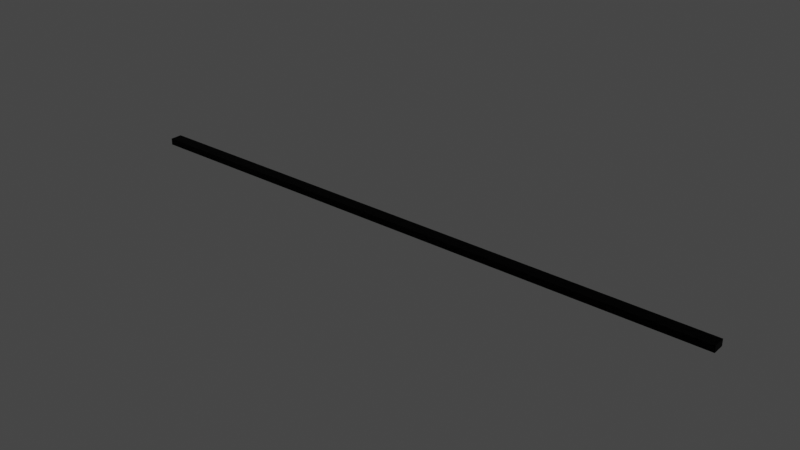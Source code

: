 # Source: LongFlatLight.blend  (saved by Blender 2.93.21; exported with 4.5.12 LTS)
import bpy
from mathutils import Matrix  # noqa: F401  (used for matrix-valued properties, if any)

bpy.ops.wm.read_factory_settings(use_empty=True)
scene = bpy.context.scene
scene.name = 'Scene'

# ---- collections
col_collection = bpy.data.collections.new('Collection'); scene.collection.children.link(col_collection)

# ---- materials (node trees are filled in below, after node groups)
mat_flat_light = bpy.data.materials.new('flat light')
mat_flat_light.use_transparent_shadow = False
mat_black_matt = bpy.data.materials.new('black matt')
mat_black_matt.use_transparent_shadow = False

# ---- material node trees
mat_flat_light.use_nodes = True; mat_flat_light.node_tree.nodes.clear()
_N = mat_flat_light.node_tree.nodes; _L = mat_flat_light.node_tree.links
n0 = _N.new('ShaderNodeBsdfPrincipled'); n0.name = 'Principled BSDF'; n0.location = (10, 300)
n0.distribution = 'GGX'
n0.subsurface_method = 'BURLEY'
n0.inputs[3].default_value = 1.45
n0.inputs[27].default_value = (0.8971, 0.8971, 0.8971, 1.0)
n0.inputs[28].default_value = 1.0
n1 = _N.new('ShaderNodeOutputMaterial'); n1.name = 'Material Output'; n1.location = (300, 300)
_L.new(n0.outputs[0], n1.inputs[0])
n1.is_active_output = True
mat_black_matt.use_nodes = True; mat_black_matt.node_tree.nodes.clear()
_N = mat_black_matt.node_tree.nodes; _L = mat_black_matt.node_tree.links
n0 = _N.new('ShaderNodeBsdfPrincipled'); n0.name = 'Principled BSDF'; n0.location = (10, 300)
n0.distribution = 'GGX'
n0.subsurface_method = 'BURLEY'
n0.inputs[0].default_value = (0.0, 0.0, 0.0, 1.0)
n0.inputs[3].default_value = 1.45
n0.inputs[13].default_value = 0.04074
n0.inputs[27].default_value = (0.0, 0.0, 0.0, 1.0)
n0.inputs[28].default_value = 1.0
n1 = _N.new('ShaderNodeOutputMaterial'); n1.name = 'Material Output'; n1.location = (300, 300)
_L.new(n0.outputs[0], n1.inputs[0])
n1.is_active_output = True

# ---- world
world_world = bpy.data.worlds.new('World'); scene.world = world_world
world_world.use_nodes = True; world_world.node_tree.nodes.clear()
_N = world_world.node_tree.nodes; _L = world_world.node_tree.links
n0 = _N.new('ShaderNodeOutputWorld'); n0.name = 'World Output'; n0.location = (300, 300)
n1 = _N.new('ShaderNodeBackground'); n1.name = 'Background'; n1.location = (10, 300)
n1.inputs[0].default_value = (0.05088, 0.05088, 0.05088, 1.0)
_L.new(n1.outputs[0], n0.inputs[0])
n0.is_active_output = True
world_world.color = (0.05088, 0.05088, 0.05088)
world_world.use_sun_shadow = False
world_world.sun_shadow_jitter_overblur = 0.0

# ---- meshes
me_cube_004 = bpy.data.meshes.new('Cube.004')
me_cube_004.from_pydata([(-1.0, -1.0, -1.0), (-1.0, -1.0, 1.0), (-1.0, 1.0, -1.0), (-1.0, 1.0, 1.0), (1.0, -1.0, -1.0), (1.0, -1.0, 1.0), (1.0, 1.0, -1.0), (1.0, 1.0, 1.0)], [], [(0, 1, 3, 2), (2, 3, 7, 6), (6, 7, 5, 4), (4, 5, 1, 0), (2, 6, 4, 0), (7, 3, 1, 5)])
_uv = me_cube_004.uv_layers.new(name='UVMap')
_uv.uv.foreach_set('vector', [0.375, 0.0, 0.625, 0.0, 0.625, 0.25, 0.375, 0.25, 0.375, 0.25, 0.625, 0.25, 0.625, 0.5, 0.375, 0.5, 0.375, 0.5, 0.625, 0.5, 0.625, 0.75, 0.375, 0.75, 0.375, 0.75, 0.625, 0.75, 0.625, 1.0, 0.375, 1.0, 0.125, 0.5, 0.375, 0.5, 0.375, 0.75, 0.125, 0.75, 0.625, 0.5, 0.875, 0.5, 0.875, 0.75, 0.625, 0.75])
me_cube_004.materials.append(mat_flat_light)
me_cube_004.use_remesh_fix_poles = True
me_cube_004.use_remesh_preserve_attributes = False
me_cube_004.update()
me_cube_005 = bpy.data.meshes.new('Cube.005')
me_cube_005.from_pydata([(-1.003, -1.0, -1.0), (-1.003, -1.0, 1.0), (-1.003, 1.0, -1.0), (-1.003, 1.0, 1.0), (1.007, -1.0, -1.0), (1.007, -1.0, 1.0), (1.007, 1.0, -1.0), (1.007, 1.0, 1.0)], [], [(0, 1, 3, 2), (2, 3, 7, 6), (6, 7, 5, 4), (4, 5, 1, 0), (2, 6, 4, 0), (7, 3, 1, 5)])
_uv = me_cube_005.uv_layers.new(name='UVMap')
_uv.uv.foreach_set('vector', [0.375, 0.0, 0.625, 0.0, 0.625, 0.25, 0.375, 0.25, 0.375, 0.25, 0.625, 0.25, 0.625, 0.5, 0.375, 0.5, 0.375, 0.5, 0.625, 0.5, 0.625, 0.75, 0.375, 0.75, 0.375, 0.75, 0.625, 0.75, 0.625, 1.0, 0.375, 1.0, 0.125, 0.5, 0.375, 0.5, 0.375, 0.75, 0.125, 0.75, 0.625, 0.5, 0.875, 0.5, 0.875, 0.75, 0.625, 0.75])
me_cube_005.materials.append(mat_black_matt)
me_cube_005.use_remesh_fix_poles = True
me_cube_005.use_remesh_preserve_attributes = False
me_cube_005.update()

# ---- objects
ob_cube_015 = bpy.data.objects.new('Cube.015', me_cube_004)
ob_cube_016 = bpy.data.objects.new('Cube.016', me_cube_005)

# ---- transforms, parenting, visibility, modifiers, constraints
ob_cube_015.location = (0.1571, -0.001796, 0.01016)
ob_cube_015.scale = (10.05, 0.1214, 0.1001)
ob_cube_016.location = (0.1571, -0.001796, 0.03678)
ob_cube_016.scale = (10.05, 0.1997, 0.1093)

# ---- collection membership
col_collection.objects.link(ob_cube_015)
col_collection.objects.link(ob_cube_016)

# ---- scene / render settings (as saved in the file)
scene.frame_start = 1; scene.frame_end = 250; scene.frame_set(1)
scene.render.engine = 'BLENDER_EEVEE_NEXT'
scene.cycles.use_denoising = False
scene.cycles.samples = 128
scene.cycles.sampling_pattern = 'TABULATED_SOBOL'
scene.cycles.use_adaptive_sampling = False
scene.cycles.use_light_tree = False
scene.view_settings.view_transform = 'Filmic'
bpy.context.view_layer.update()

# ---- added for rendering (the .blend has no active camera and no usable light): camera, sun
cam_auto = bpy.data.cameras.new('AutoCamera')
cam_auto.lens = 50.0
cam_auto.sensor_width = 36.0
cam_auto.clip_end = 1000.0
ob_auto_camera = bpy.data.objects.new('AutoCamera', cam_auto)
scene.collection.objects.link(ob_auto_camera)
ob_auto_camera.location = (18.863, -22.4285, 14.9792)
ob_auto_camera.rotation_euler = (1.09748, -7.21219e-08, 0.694738)
scene.camera = ob_auto_camera
light_auto_sun = bpy.data.lights.new('AutoSun', 'SUN')
light_auto_sun.energy = 3.0
light_auto_sun.angle = 0.0523599
ob_auto_sun = bpy.data.objects.new('AutoSun', light_auto_sun)
scene.collection.objects.link(ob_auto_sun)
ob_auto_sun.rotation_euler = (0.872665, 0.174533, 0.523599)
bpy.context.view_layer.update()
